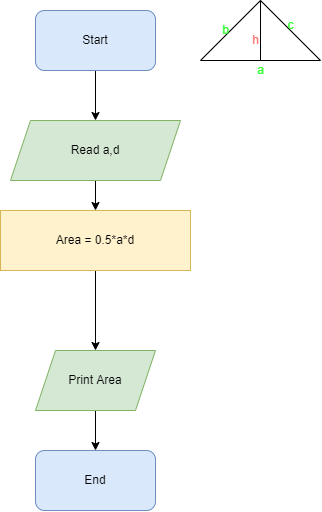

The diagram above was exported from draw.io. Its source (the exported page's mxGraphModel, read from the mxfile embedded in the PNG):
<mxGraphModel dx="413" dy="214" grid="1" gridSize="10" guides="1" tooltips="1" connect="1" arrows="1" fold="1" page="1" pageScale="1" pageWidth="827" pageHeight="1169" math="0" shadow="0">
  <root>
    <mxCell id="0" />
    <mxCell id="1" parent="0" />
    <mxCell id="JuU6tShc7s2EB__BQm3M-1" value="" style="triangle;whiteSpace=wrap;html=1;direction=north;" vertex="1" parent="1">
      <mxGeometry x="530" y="90" width="120" height="60" as="geometry" />
    </mxCell>
    <mxCell id="JuU6tShc7s2EB__BQm3M-2" value="" style="endArrow=none;html=1;rounded=0;entryX=1;entryY=0.5;entryDx=0;entryDy=0;exitX=0;exitY=0.5;exitDx=0;exitDy=0;" edge="1" parent="1" source="JuU6tShc7s2EB__BQm3M-1" target="JuU6tShc7s2EB__BQm3M-1">
      <mxGeometry width="50" height="50" relative="1" as="geometry">
        <mxPoint x="560" y="170" as="sourcePoint" />
        <mxPoint x="610" y="120" as="targetPoint" />
        <Array as="points" />
      </mxGeometry>
    </mxCell>
    <mxCell id="JuU6tShc7s2EB__BQm3M-3" value="&lt;font color=&quot;#33ff33&quot;&gt;a&lt;/font&gt;" style="text;html=1;align=center;verticalAlign=middle;resizable=0;points=[];autosize=1;strokeColor=none;fillColor=none;" vertex="1" parent="1">
      <mxGeometry x="575" y="145" width="30" height="30" as="geometry" />
    </mxCell>
    <mxCell id="JuU6tShc7s2EB__BQm3M-8" value="&lt;font color=&quot;#ff6666&quot;&gt;h&lt;/font&gt;" style="text;html=1;align=center;verticalAlign=middle;resizable=0;points=[];autosize=1;strokeColor=none;fillColor=none;" vertex="1" parent="1">
      <mxGeometry x="570" y="115" width="30" height="30" as="geometry" />
    </mxCell>
    <mxCell id="JuU6tShc7s2EB__BQm3M-17" value="" style="edgeStyle=orthogonalEdgeStyle;rounded=0;orthogonalLoop=1;jettySize=auto;html=1;" edge="1" parent="1" source="JuU6tShc7s2EB__BQm3M-18" target="JuU6tShc7s2EB__BQm3M-20">
      <mxGeometry relative="1" as="geometry" />
    </mxCell>
    <mxCell id="JuU6tShc7s2EB__BQm3M-18" value="Start" style="rounded=1;whiteSpace=wrap;html=1;fillColor=#dae8fc;strokeColor=#6c8ebf;" vertex="1" parent="1">
      <mxGeometry x="365" y="100" width="120" height="60" as="geometry" />
    </mxCell>
    <mxCell id="JuU6tShc7s2EB__BQm3M-19" value="" style="edgeStyle=orthogonalEdgeStyle;rounded=0;orthogonalLoop=1;jettySize=auto;html=1;" edge="1" parent="1" source="JuU6tShc7s2EB__BQm3M-20" target="JuU6tShc7s2EB__BQm3M-22">
      <mxGeometry relative="1" as="geometry" />
    </mxCell>
    <mxCell id="JuU6tShc7s2EB__BQm3M-20" value="Read a,d" style="shape=parallelogram;perimeter=parallelogramPerimeter;whiteSpace=wrap;html=1;fixedSize=1;fillColor=#d5e8d4;strokeColor=#82b366;" vertex="1" parent="1">
      <mxGeometry x="340" y="210" width="170" height="60" as="geometry" />
    </mxCell>
    <mxCell id="JuU6tShc7s2EB__BQm3M-21" value="" style="edgeStyle=orthogonalEdgeStyle;rounded=0;orthogonalLoop=1;jettySize=auto;html=1;" edge="1" parent="1" source="JuU6tShc7s2EB__BQm3M-22" target="JuU6tShc7s2EB__BQm3M-24">
      <mxGeometry relative="1" as="geometry" />
    </mxCell>
    <mxCell id="JuU6tShc7s2EB__BQm3M-22" value="Area = 0.5*a*d" style="rounded=0;whiteSpace=wrap;html=1;fillColor=#fff2cc;strokeColor=#d6b656;" vertex="1" parent="1">
      <mxGeometry x="330" y="300" width="190" height="60" as="geometry" />
    </mxCell>
    <mxCell id="JuU6tShc7s2EB__BQm3M-23" value="" style="edgeStyle=orthogonalEdgeStyle;rounded=0;orthogonalLoop=1;jettySize=auto;html=1;" edge="1" parent="1" source="JuU6tShc7s2EB__BQm3M-24" target="JuU6tShc7s2EB__BQm3M-25">
      <mxGeometry relative="1" as="geometry" />
    </mxCell>
    <mxCell id="JuU6tShc7s2EB__BQm3M-24" value="Print Area" style="shape=parallelogram;perimeter=parallelogramPerimeter;whiteSpace=wrap;html=1;fixedSize=1;rounded=0;fillColor=#d5e8d4;strokeColor=#82b366;" vertex="1" parent="1">
      <mxGeometry x="365" y="440" width="120" height="60" as="geometry" />
    </mxCell>
    <mxCell id="JuU6tShc7s2EB__BQm3M-25" value="End" style="rounded=1;whiteSpace=wrap;html=1;fillColor=#dae8fc;strokeColor=#6c8ebf;" vertex="1" parent="1">
      <mxGeometry x="365" y="540" width="120" height="60" as="geometry" />
    </mxCell>
    <mxCell id="JuU6tShc7s2EB__BQm3M-26" value="b" style="text;html=1;align=center;verticalAlign=middle;resizable=0;points=[];autosize=1;strokeColor=none;fillColor=none;fontColor=#33FF33;" vertex="1" parent="1">
      <mxGeometry x="540" y="105" width="30" height="30" as="geometry" />
    </mxCell>
    <mxCell id="JuU6tShc7s2EB__BQm3M-27" value="c" style="text;html=1;align=center;verticalAlign=middle;resizable=0;points=[];autosize=1;strokeColor=none;fillColor=none;fontColor=#33FF33;" vertex="1" parent="1">
      <mxGeometry x="605" y="100" width="30" height="30" as="geometry" />
    </mxCell>
  </root>
</mxGraphModel>